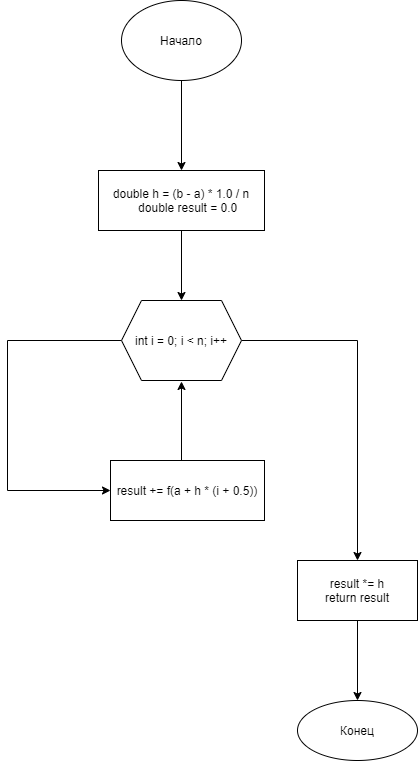

The diagram above was exported from draw.io. Its source (the exported page's mxGraphModel, read from the mxfile embedded in the PNG):
<mxGraphModel dx="1038" dy="607" grid="1" gridSize="10" guides="1" tooltips="1" connect="1" arrows="1" fold="1" page="1" pageScale="1" pageWidth="827" pageHeight="1169" math="0" shadow="0">
  <root>
    <mxCell id="0" />
    <mxCell id="1" parent="0" />
    <mxCell id="MTFE-1BylvLpsstbsE47-3" value="" style="edgeStyle=orthogonalEdgeStyle;rounded=0;orthogonalLoop=1;jettySize=auto;html=1;" parent="1" source="MTFE-1BylvLpsstbsE47-1" target="MTFE-1BylvLpsstbsE47-2" edge="1">
      <mxGeometry relative="1" as="geometry" />
    </mxCell>
    <mxCell id="MTFE-1BylvLpsstbsE47-1" value="Начало" style="ellipse;whiteSpace=wrap;html=1;" parent="1" vertex="1">
      <mxGeometry x="354" y="40" width="120" height="80" as="geometry" />
    </mxCell>
    <mxCell id="MTFE-1BylvLpsstbsE47-6" value="" style="edgeStyle=orthogonalEdgeStyle;rounded=0;orthogonalLoop=1;jettySize=auto;html=1;" parent="1" source="MTFE-1BylvLpsstbsE47-2" target="MTFE-1BylvLpsstbsE47-5" edge="1">
      <mxGeometry relative="1" as="geometry" />
    </mxCell>
    <mxCell id="MTFE-1BylvLpsstbsE47-2" value="double h = (b - a) * 1.0 / n&lt;br&gt;&amp;nbsp; &amp;nbsp; double result = 0.0" style="whiteSpace=wrap;html=1;" parent="1" vertex="1">
      <mxGeometry x="331" y="210" width="166" height="60" as="geometry" />
    </mxCell>
    <mxCell id="MTFE-1BylvLpsstbsE47-7" style="edgeStyle=orthogonalEdgeStyle;rounded=0;orthogonalLoop=1;jettySize=auto;html=1;entryX=0;entryY=0.5;entryDx=0;entryDy=0;" parent="1" source="MTFE-1BylvLpsstbsE47-5" target="MTFE-1BylvLpsstbsE47-8" edge="1">
      <mxGeometry relative="1" as="geometry">
        <mxPoint x="320" y="560" as="targetPoint" />
        <Array as="points">
          <mxPoint x="240" y="380" />
          <mxPoint x="240" y="530" />
        </Array>
      </mxGeometry>
    </mxCell>
    <mxCell id="MTFE-1BylvLpsstbsE47-10" style="edgeStyle=orthogonalEdgeStyle;rounded=0;orthogonalLoop=1;jettySize=auto;html=1;" parent="1" source="MTFE-1BylvLpsstbsE47-5" edge="1">
      <mxGeometry relative="1" as="geometry">
        <mxPoint x="590" y="600" as="targetPoint" />
      </mxGeometry>
    </mxCell>
    <mxCell id="MTFE-1BylvLpsstbsE47-5" value="int i = 0; i &amp;lt; n; i++" style="shape=hexagon;perimeter=hexagonPerimeter2;whiteSpace=wrap;html=1;fixedSize=1;" parent="1" vertex="1">
      <mxGeometry x="354" y="340" width="120" height="80" as="geometry" />
    </mxCell>
    <mxCell id="MTFE-1BylvLpsstbsE47-9" style="edgeStyle=orthogonalEdgeStyle;rounded=0;orthogonalLoop=1;jettySize=auto;html=1;" parent="1" source="MTFE-1BylvLpsstbsE47-8" edge="1">
      <mxGeometry relative="1" as="geometry">
        <mxPoint x="414" y="421" as="targetPoint" />
        <Array as="points">
          <mxPoint x="414" y="421" />
        </Array>
      </mxGeometry>
    </mxCell>
    <mxCell id="MTFE-1BylvLpsstbsE47-8" value="result += f(a + h * (i + 0.5))" style="rounded=0;whiteSpace=wrap;html=1;" parent="1" vertex="1">
      <mxGeometry x="343" y="500" width="154" height="60" as="geometry" />
    </mxCell>
    <mxCell id="MTFE-1BylvLpsstbsE47-13" value="" style="edgeStyle=orthogonalEdgeStyle;rounded=0;orthogonalLoop=1;jettySize=auto;html=1;" parent="1" source="MTFE-1BylvLpsstbsE47-11" target="MTFE-1BylvLpsstbsE47-12" edge="1">
      <mxGeometry relative="1" as="geometry" />
    </mxCell>
    <mxCell id="MTFE-1BylvLpsstbsE47-11" value="result *= h&lt;br&gt;return result" style="rounded=0;whiteSpace=wrap;html=1;" parent="1" vertex="1">
      <mxGeometry x="530" y="600" width="120" height="60" as="geometry" />
    </mxCell>
    <mxCell id="MTFE-1BylvLpsstbsE47-12" value="Конец" style="ellipse;whiteSpace=wrap;html=1;rounded=0;" parent="1" vertex="1">
      <mxGeometry x="530" y="740" width="120" height="60" as="geometry" />
    </mxCell>
  </root>
</mxGraphModel>